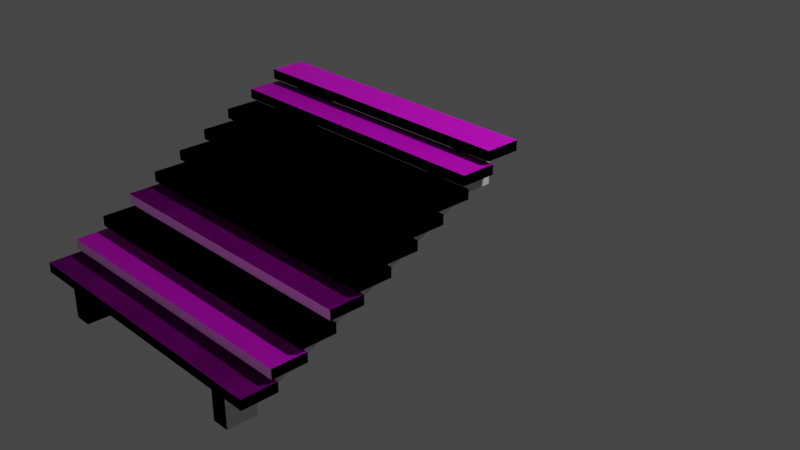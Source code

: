 # Source: treppe.blend  (saved by Blender 3.6.13; exported with 4.5.12 LTS)
import bpy
from mathutils import Matrix  # noqa: F401  (used for matrix-valued properties, if any)

bpy.ops.wm.read_factory_settings(use_empty=True)
scene = bpy.context.scene
scene.name = 'Scene'

# ---- collections
col_collection = bpy.data.collections.new('Collection'); scene.collection.children.link(col_collection)
col_collection_001 = bpy.data.collections.new('Collection.001'); scene.collection.children.link(col_collection_001)

# ---- materials (node trees are filled in below, after node groups)
mat_material_001 = bpy.data.materials.new('Material.001')
mat_material_001.use_transparent_shadow = False
mat_material = bpy.data.materials.new('Material')
mat_material.alpha_threshold = 0.0
mat_material.use_transparent_shadow = False
mat_material.roughness = 0.5
mat_material.line_color = (0.0, 0.0, 0.0, 1.0)

# ---- material node trees
mat_material_001.use_nodes = True; mat_material_001.node_tree.nodes.clear()
_N = mat_material_001.node_tree.nodes; _L = mat_material_001.node_tree.links
n0 = _N.new('ShaderNodeBsdfPrincipled'); n0.name = 'Principled BSDF'; n0.location = (10, 300)
n0.distribution = 'GGX'
n0.subsurface_method = 'RANDOM_WALK_SKIN'
n0.inputs[3].default_value = 1.45
n0.inputs[27].default_value = (0.0, 0.0, 0.0, 1.0)
n0.inputs[28].default_value = 1.0
n1 = _N.new('ShaderNodeOutputMaterial'); n1.name = 'Material-Ausgabe'; n1.location = (300, 300)
n2 = _N.new('ShaderNodeTexImage'); n2.name = 'Bildtexturen'; n2.location = (-280, 280)
_L.new(n0.outputs[0], n1.inputs[0])
_L.new(n2.outputs[0], n0.inputs[0])
n1.is_active_output = True
mat_material.use_nodes = True; mat_material.node_tree.nodes.clear()
_N = mat_material.node_tree.nodes; _L = mat_material.node_tree.links
n0 = _N.new('ShaderNodeOutputMaterial'); n0.name = 'Material Output'; n0.location = (300, 300)
n1 = _N.new('ShaderNodeBsdfPrincipled'); n1.name = 'Principled BSDF'; n1.location = (10, 300)
n1.distribution = 'GGX'
n1.subsurface_method = 'RANDOM_WALK_SKIN'
n1.inputs[3].default_value = 1.45
n1.inputs[27].default_value = (0.0, 0.0, 0.0, 1.0)
n1.inputs[28].default_value = 1.0
_L.new(n1.outputs[0], n0.inputs[0])
n0.is_active_output = True

# ---- world
world_world = bpy.data.worlds.new('World'); scene.world = world_world
world_world.use_nodes = True; world_world.node_tree.nodes.clear()
_N = world_world.node_tree.nodes; _L = world_world.node_tree.links
n0 = _N.new('ShaderNodeOutputWorld'); n0.name = 'World Output'; n0.location = (300, 300)
n1 = _N.new('ShaderNodeBackground'); n1.name = 'Background'; n1.location = (10, 300)
n1.inputs[0].default_value = (0.05088, 0.05088, 0.05088, 1.0)
_L.new(n1.outputs[0], n0.inputs[0])
n0.is_active_output = True
world_world.color = (0.05088, 0.05088, 0.05088)
world_world.use_sun_shadow = False
world_world.sun_shadow_jitter_overblur = 0.0

# ---- cameras
cam_camera = bpy.data.cameras.new('Camera')
cam_camera.clip_end = 100.0
cam_camera.ortho_scale = 7.314

# ---- lights
light_light = bpy.data.lights.new('Light', 'POINT')
light_light.transmission_factor = 0.0
light_light.energy = 1000.0
light_light.shadow_soft_size = 0.1
light_light.shadow_maximum_resolution = 0.006
light_light.use_absolute_resolution = True

# ---- meshes
me_w_rfel_008 = bpy.data.meshes.new('Würfel.008')
me_w_rfel_008.from_pydata([(-0.09, 0.0, -0.14), (-0.09, 0.0, 0.0), (0.09, 0.0, -0.14), (0.09, 0.0, 0.0), (-0.09, -0.3, -0.14), (-0.09, -0.3, 0.0), (0.09, -0.3, -0.14), (0.09, -0.3, 0.0), (0.09, 0.0, -0.42), (-0.09, 0.0, -0.42), (0.09, -0.3, -0.42), (-0.09, -0.3, -0.42), (0.09, -0.6, -0.14), (-0.09, -0.6, -0.14), (0.09, -0.6, -0.28), (-0.09, -0.6, -0.28), (0.09, -0.6, -0.56), (-0.09, -0.6, -0.56), (0.09, -0.9, -0.28), (-0.09, -0.9, -0.28), (0.09, -0.9, -0.42), (-0.09, -0.9, -0.42), (0.09, -0.9, -0.7), (-0.09, -0.9, -0.7), (0.09, -1.2, -0.42), (-0.09, -1.2, -0.42), (0.09, -1.2, -0.56), (-0.09, -1.2, -0.56), (0.09, -1.2, -0.84), (-0.09, -1.2, -0.84), (0.09, -1.5, -0.56), (-0.09, -1.5, -0.56), (0.09, -1.5, -0.7), (-0.09, -1.5, -0.7), (0.09, -1.5, -0.98), (-0.09, -1.5, -0.98), (0.09, -1.8, -0.7), (-0.09, -1.8, -0.7), (0.09, -1.8, -0.84), (-0.09, -1.8, -0.84), (0.09, -1.8, -1.12), (-0.09, -1.8, -1.12), (0.09, -2.1, -0.84), (-0.09, -2.1, -0.84), (0.09, -2.1, -0.98), (-0.09, -2.1, -0.98), (0.09, -2.1, -1.26), (-0.09, -2.1, -1.26), (0.09, -2.4, -0.98), (-0.09, -2.4, -0.98), (0.09, -2.4, -1.12), (-0.09, -2.4, -1.12), (0.09, -2.4, -1.4), (-0.09, -2.4, -1.4), (0.09, -2.7, -1.12), (-0.09, -2.7, -1.12), (0.09, -2.7, -1.26), (-0.09, -2.7, -1.26), (0.09, -2.7, -1.54), (-0.09, -2.7, -1.54), (0.09, -3.0, -1.26), (-0.09, -3.0, -1.26), (0.09, -3.0, -1.4), (-0.09, -3.0, -1.4), (0.09, -3.0, -1.54), (-0.09, -3.0, -1.54), (0.09, -2.7, -1.64), (-0.09, -2.7, -1.64), (0.09, -3.0, -1.64), (-0.09, -3.0, -1.64)], [], [(4, 5, 1, 0), (0, 1, 3, 2), (3, 1, 5, 7), (2, 6, 10, 8), (2, 3, 7, 6), (4, 0, 9, 11), (4, 11, 15, 13), (0, 2, 8, 9), (12, 13, 15, 14), (16, 14, 18, 20), (6, 4, 13, 12), (10, 6, 12, 14), (11, 10, 16, 17), (10, 14, 16), (15, 11, 17), (18, 19, 21, 20), (16, 20, 22), (14, 15, 19, 18), (15, 17, 21, 19), (17, 16, 22, 23), (21, 23, 27, 25), (21, 17, 23), (24, 25, 27, 26), (20, 21, 25, 24), (22, 20, 24, 26), (22, 26, 28), (23, 22, 28, 29), (33, 29, 35), (27, 23, 29), (30, 31, 33, 32), (27, 29, 33, 31), (26, 27, 31, 30), (28, 26, 30, 32), (29, 28, 34, 35), (33, 35, 39, 37), (28, 32, 34), (36, 37, 39, 38), (34, 32, 36, 38), (32, 33, 37, 36), (35, 34, 40, 41), (34, 38, 40), (39, 35, 41), (42, 43, 45, 44), (38, 39, 43, 42), (39, 41, 45, 43), (40, 38, 42, 44), (41, 40, 46, 47), (40, 44, 46), (45, 41, 47), (45, 47, 51, 49), (48, 49, 51, 50), (52, 50, 54, 56), (46, 44, 48, 50), (44, 45, 49, 48), (47, 46, 52, 53), (46, 50, 52), (51, 47, 53), (54, 55, 57, 56), (50, 51, 55, 54), (51, 53, 57, 55), (53, 52, 58, 59), (52, 56, 58), (57, 59, 63, 61), (57, 53, 59), (60, 61, 63, 62), (58, 62, 64), (58, 56, 60, 62), (56, 57, 61, 60), (59, 58, 66, 67), (63, 59, 65), (62, 63, 65, 64), (67, 66, 68, 69), (58, 64, 68, 66), (64, 65, 69, 68), (65, 59, 67, 69), (9, 8, 10, 11)])
_uv = me_w_rfel_008.uv_layers.new(name='UV-Map')
_uv.uv.foreach_set('vector', [0.04068, 0.8496, 0.02023, 0.8593, 0.04097, 0.9031, 0.06142, 0.8934, 0.02147, 0.7038, 0.02147, 0.7505, 0.08147, 0.7505, 0.08147, 0.7038, 0.08147, 1.002, 0.02147, 1.002, 0.02147, 0.9025, 0.08147, 0.9025, 0.05819, 0.9085, 0.03461, 0.858, 0.08174, 0.836, 0.1053, 0.8865, 0.05819, 0.9085, 0.03463, 0.9195, 0.01105, 0.869, 0.03461, 0.858, 0.04068, 0.8496, 0.06142, 0.8934, 0.1023, 0.8741, 0.08158, 0.8303, 0.04068, 0.8496, 0.08158, 0.8303, 0.04039, 0.7961, 0.01994, 0.8058, 0.02147, 0.7038, 0.08147, 0.7038, 0.08147, 0.6105, 0.02147, 0.6105, 0.08147, 0.7038, 0.02147, 0.7038, 0.02147, 0.6572, 0.08147, 0.6572, 0.08172, 0.7745, 0.03459, 0.7965, 0.01101, 0.746, 0.03457, 0.735, 0.08147, 0.9025, 0.02147, 0.9025, 0.02147, 0.8025, 0.08147, 0.8025, 0.08174, 0.836, 0.03461, 0.858, 0.01103, 0.8075, 0.03459, 0.7965, 0.02147, 0.9025, 0.08147, 0.9025, 0.08147, 0.8025, 0.02147, 0.8025, 0.08174, 0.836, 0.03459, 0.7965, 0.08172, 0.7745, 0.04039, 0.7961, 0.08158, 0.8303, 0.0813, 0.7768, 0.08147, 0.6572, 0.02147, 0.6572, 0.02147, 0.6105, 0.08147, 0.6105, 0.08172, 0.7745, 0.03457, 0.735, 0.0817, 0.713, 0.08147, 0.8025, 0.02147, 0.8025, 0.02147, 0.7025, 0.08147, 0.7025, 0.04039, 0.7961, 0.0813, 0.7768, 0.04011, 0.7426, 0.01966, 0.7523, 0.02147, 0.8025, 0.08147, 0.8025, 0.08147, 0.7025, 0.02147, 0.7025, 0.04011, 0.7426, 0.08101, 0.7233, 0.03982, 0.6891, 0.01937, 0.6988, 0.04011, 0.7426, 0.0813, 0.7768, 0.08101, 0.7233, 0.08147, 0.6105, 0.02147, 0.6105, 0.02147, 0.5638, 0.08147, 0.5638, 0.08147, 0.7025, 0.02147, 0.7025, 0.02147, 0.6025, 0.08147, 0.6025, 0.0817, 0.713, 0.03457, 0.735, 0.01099, 0.6845, 0.03456, 0.6735, 0.0817, 0.713, 0.03456, 0.6735, 0.08168, 0.6515, 0.02147, 0.7025, 0.08147, 0.7025, 0.08147, 0.6025, 0.02147, 0.6025, 0.03953, 0.6356, 0.08072, 0.6697, 0.08044, 0.6162, 0.03982, 0.6891, 0.08101, 0.7233, 0.08072, 0.6697, 0.08147, 0.5638, 0.02147, 0.5638, 0.02147, 0.5172, 0.08147, 0.5172, 0.03982, 0.6891, 0.08072, 0.6697, 0.03953, 0.6356, 0.01908, 0.6453, 0.08147, 0.6025, 0.02147, 0.6025, 0.02147, 0.5025, 0.08147, 0.5025, 0.08168, 0.6515, 0.03456, 0.6735, 0.01097, 0.623, 0.03454, 0.612, 0.02147, 0.6025, 0.08147, 0.6025, 0.08147, 0.5025, 0.02147, 0.5025, 0.03953, 0.6356, 0.08044, 0.6162, 0.03925, 0.5821, 0.01879, 0.5918, 0.08168, 0.6515, 0.03454, 0.612, 0.08166, 0.59, 0.08147, 0.5172, 0.02147, 0.5172, 0.02147, 0.4705, 0.08147, 0.4705, 0.08166, 0.59, 0.03454, 0.612, 0.01095, 0.5615, 0.03452, 0.5505, 0.08147, 0.5025, 0.02147, 0.5025, 0.02147, 0.4025, 0.08147, 0.4025, 0.02147, 0.5025, 0.08147, 0.5025, 0.08147, 0.4025, 0.02147, 0.4025, 0.08166, 0.59, 0.03452, 0.5505, 0.08164, 0.5285, 0.03925, 0.5821, 0.08044, 0.6162, 0.08015, 0.5627, 0.08147, 0.4705, 0.02147, 0.4705, 0.02147, 0.4238, 0.08147, 0.4238, 0.08147, 0.4025, 0.02147, 0.4025, 0.02147, 0.3025, 0.08147, 0.3025, 0.03925, 0.5821, 0.08015, 0.5627, 0.03896, 0.5286, 0.01851, 0.5383, 0.08164, 0.5285, 0.03452, 0.5505, 0.01094, 0.5, 0.0345, 0.489, 0.02147, 0.4025, 0.08147, 0.4025, 0.08147, 0.3025, 0.02147, 0.3025, 0.08164, 0.5285, 0.0345, 0.489, 0.08162, 0.467, 0.03896, 0.5286, 0.08015, 0.5627, 0.07986, 0.5092, 0.03896, 0.5286, 0.07986, 0.5092, 0.03867, 0.4751, 0.01822, 0.4848, 0.08147, 0.4238, 0.02147, 0.4238, 0.02147, 0.3772, 0.08147, 0.3772, 0.0816, 0.4055, 0.03448, 0.4275, 0.0109, 0.3771, 0.03446, 0.3661, 0.08162, 0.467, 0.0345, 0.489, 0.01092, 0.4386, 0.03448, 0.4275, 0.08147, 0.3025, 0.02147, 0.3025, 0.02147, 0.2025, 0.08147, 0.2025, 0.02147, 0.3025, 0.08147, 0.3025, 0.08147, 0.2025, 0.02147, 0.2025, 0.08162, 0.467, 0.03448, 0.4275, 0.0816, 0.4055, 0.03867, 0.4751, 0.07986, 0.5092, 0.07957, 0.4557, 0.08147, 0.3772, 0.02147, 0.3772, 0.02147, 0.3305, 0.08147, 0.3305, 0.08147, 0.2025, 0.02147, 0.2025, 0.02147, 0.1025, 0.08147, 0.1025, 0.03867, 0.4751, 0.07957, 0.4557, 0.03838, 0.4216, 0.01793, 0.4313, 0.02147, 0.2025, 0.08147, 0.2025, 0.08147, 0.1025, 0.02147, 0.1025, 0.0816, 0.4055, 0.03446, 0.3661, 0.08158, 0.344, 0.03838, 0.4216, 0.07929, 0.4022, 0.0381, 0.3681, 0.01765, 0.3778, 0.03838, 0.4216, 0.07957, 0.4557, 0.07929, 0.4022, 0.08147, 0.3305, 0.02147, 0.3305, 0.02147, 0.2838, 0.08147, 0.2838, 0.08158, 0.344, 0.03444, 0.3046, 0.058, 0.2936, 0.08158, 0.344, 0.03446, 0.3661, 0.01088, 0.3156, 0.03444, 0.3046, 0.08147, 0.1025, 0.02147, 0.1025, 0.02147, 0.002486, 0.08147, 0.002486, 0.02147, 0.2372, 0.08147, 0.2372, 0.08147, 0.2038, 0.02147, 0.2038, 0.0381, 0.3681, 0.07929, 0.4022, 0.05855, 0.3584, 0.08147, 0.2838, 0.02147, 0.2838, 0.02147, 0.2372, 0.08147, 0.2372, 0.02147, 0.1025, 0.08147, 0.1025, 0.08147, 0.002486, 0.02147, 0.002486, 0.08158, 0.344, 0.058, 0.2936, 0.07483, 0.2857, 0.09841, 0.3362, 0.08147, 0.2372, 0.02147, 0.2372, 0.02147, 0.2038, 0.08147, 0.2038, 0.05855, 0.3584, 0.07929, 0.4022, 0.0939, 0.3953, 0.07316, 0.3515, 0.02147, 1.002, 0.08147, 1.002, 0.08147, 0.9025, 0.02147, 0.9025])
me_w_rfel_008.materials.append(mat_material_001)
me_w_rfel_008.update()
me_w_rfel_013 = bpy.data.meshes.new('Würfel.013')
me_w_rfel_013.from_pydata([(-1.5, -0.36, 0.0), (-1.5, -0.36, 0.1), (-1.5, 0.0, 0.0), (-1.5, 0.0, 0.1), (1.5, -0.36, 0.0), (1.5, -0.36, 0.1), (1.5, 0.0, 0.0), (1.5, 0.0, 0.1)], [], [(0, 1, 3, 2), (2, 3, 7, 6), (6, 7, 5, 4), (4, 5, 1, 0), (2, 6, 4, 0), (7, 3, 1, 5)])
_uv = me_w_rfel_013.uv_layers.new(name='UV-Map')
_uv.uv.foreach_set('vector', [0.9634, 0.2528, 0.9783, 0.2529, 0.9785, 0.1991, 0.9635, 0.1991, 0.963, 0.4499, 0.9779, 0.45, 0.9789, 0.002044, 0.964, 0.002009, 0.9635, 0.1991, 0.9785, 0.1991, 0.9783, 0.2529, 0.9634, 0.2528, 0.964, 0.002009, 0.9789, 0.002044, 0.9779, 0.45, 0.963, 0.4499, 0.9973, 0.45, 0.9983, 0.00209, 0.9446, 0.001964, 0.9435, 0.4499, 0.9983, 0.00209, 0.9973, 0.45, 0.9435, 0.4499, 0.9446, 0.001964])
me_w_rfel_013.materials.append(mat_material_001)
me_w_rfel_013.update()
me_w_rfel_017 = bpy.data.meshes.new('Würfel.017')
me_w_rfel_017.from_pydata([(-1.5, -0.36, 1.2), (-1.5, -0.36, 1.3), (-1.5, 0.0, 1.2), (-1.5, 0.0, 1.3), (1.5, -0.36, 1.2), (1.5, -0.36, 1.3), (1.5, 0.0, 1.2), (1.5, 0.0, 1.3), (-1.5, -0.66, 1.06), (-1.5, -0.66, 1.16), (-1.5, -0.3, 1.06), (-1.5, -0.3, 1.16), (1.5, -0.66, 1.06), (1.5, -0.66, 1.16), (1.5, -0.3, 1.06), (1.5, -0.3, 1.16), (-1.5, -0.96, 0.92), (-1.5, -0.96, 1.02), (-1.5, -0.6, 0.92), (-1.5, -0.6, 1.02), (1.5, -0.96, 0.92), (1.5, -0.96, 1.02), (1.5, -0.6, 0.92), (1.5, -0.6, 1.02), (-1.5, -1.26, 0.78), (-1.5, -1.26, 0.88), (-1.5, -0.9, 0.78), (-1.5, -0.9, 0.88), (1.5, -1.26, 0.78), (1.5, -1.26, 0.88), (1.5, -0.9, 0.78), (1.5, -0.9, 0.88), (-1.5, -1.56, 0.64), (-1.5, -1.56, 0.74), (-1.5, -1.2, 0.64), (-1.5, -1.2, 0.74), (1.5, -1.56, 0.64), (1.5, -1.56, 0.74), (1.5, -1.2, 0.64), (1.5, -1.2, 0.74), (-1.5, -1.86, 0.5), (-1.5, -1.86, 0.6), (-1.5, -1.5, 0.5), (-1.5, -1.5, 0.6), (1.5, -1.86, 0.5), (1.5, -1.86, 0.6), (1.5, -1.5, 0.5), (1.5, -1.5, 0.6), (-1.5, -2.16, 0.36), (-1.5, -2.16, 0.46), (-1.5, -1.8, 0.36), (-1.5, -1.8, 0.46), (1.5, -2.16, 0.36), (1.5, -2.16, 0.46), (1.5, -1.8, 0.36), (1.5, -1.8, 0.46), (-1.5, -2.46, 0.22), (-1.5, -2.46, 0.32), (-1.5, -2.1, 0.22), (-1.5, -2.1, 0.32), (1.5, -2.46, 0.22), (1.5, -2.46, 0.32), (1.5, -2.1, 0.22), (1.5, -2.1, 0.32), (-1.5, -2.76, 0.08), (-1.5, -2.76, 0.18), (-1.5, -2.4, 0.08), (-1.5, -2.4, 0.18), (1.5, -2.76, 0.08), (1.5, -2.76, 0.18), (1.5, -2.4, 0.08), (1.5, -2.4, 0.18), (-1.5, -3.06, -0.06), (-1.5, -3.06, 0.04), (-1.5, -2.7, -0.06), (-1.5, -2.7, 0.04), (1.5, -3.06, -0.06), (1.5, -3.06, 0.04), (1.5, -2.7, -0.06), (1.5, -2.7, 0.04), (-1.19, 0.0, 1.06), (-1.19, 0.0, 1.2), (-1.01, 0.0, 1.06), (-1.01, 0.0, 1.2), (-1.19, -0.3, 1.06), (-1.19, -0.3, 1.2), (-1.01, -0.3, 1.06), (-1.01, -0.3, 1.2), (-1.01, 0.0, 0.78), (-1.19, 0.0, 0.78), (-1.01, -0.3, 0.78), (-1.19, -0.3, 0.78), (-1.01, -0.6, 1.06), (-1.19, -0.6, 1.06), (-1.01, -0.6, 0.92), (-1.19, -0.6, 0.92), (-1.01, -0.6, 0.64), (-1.19, -0.6, 0.64), (-1.01, -0.9, 0.92), (-1.19, -0.9, 0.92), (-1.01, -0.9, 0.78), (-1.19, -0.9, 0.78), (-1.01, -0.9, 0.5), (-1.19, -0.9, 0.5), (-1.01, -1.2, 0.78), (-1.19, -1.2, 0.78), (-1.01, -1.2, 0.64), (-1.19, -1.2, 0.64), (-1.01, -1.2, 0.36), (-1.19, -1.2, 0.36), (-1.01, -1.5, 0.64), (-1.19, -1.5, 0.64), (-1.01, -1.5, 0.5), (-1.19, -1.5, 0.5), (-1.01, -1.5, 0.22), (-1.19, -1.5, 0.22), (-1.01, -1.8, 0.5), (-1.19, -1.8, 0.5), (-1.01, -1.8, 0.36), (-1.19, -1.8, 0.36), (-1.01, -1.8, 0.08), (-1.19, -1.8, 0.08), (-1.01, -2.1, 0.36), (-1.19, -2.1, 0.36), (-1.01, -2.1, 0.22), (-1.19, -2.1, 0.22), (-1.01, -2.1, -0.06), (-1.19, -2.1, -0.06), (-1.01, -2.4, 0.22), (-1.19, -2.4, 0.22), (-1.01, -2.4, 0.08), (-1.19, -2.4, 0.08), (-1.01, -2.4, -0.2), (-1.19, -2.4, -0.2), (-1.01, -2.7, 0.08), (-1.19, -2.7, 0.08), (-1.01, -2.7, -0.06), (-1.19, -2.7, -0.06), (-1.01, -2.7, -0.34), (-1.19, -2.7, -0.34), (-1.01, -3.0, -0.06), (-1.19, -3.0, -0.06), (-1.01, -3.0, -0.2), (-1.19, -3.0, -0.2), (-1.01, -3.0, -0.34), (-1.19, -3.0, -0.34), (-1.01, -2.7, -0.44), (-1.19, -2.7, -0.44), (-1.01, -3.0, -0.44), (-1.19, -3.0, -0.44), (1.01, 0.0, 1.06), (1.01, 0.0, 1.2), (1.19, 0.0, 1.06), (1.19, 0.0, 1.2), (1.01, -0.3, 1.06), (1.01, -0.3, 1.2), (1.19, -0.3, 1.06), (1.19, -0.3, 1.2), (1.19, 0.0, 0.78), (1.01, 0.0, 0.78), (1.19, -0.3, 0.78), (1.01, -0.3, 0.78), (1.19, -0.6, 1.06), (1.01, -0.6, 1.06), (1.19, -0.6, 0.92), (1.01, -0.6, 0.92), (1.19, -0.6, 0.64), (1.01, -0.6, 0.64), (1.19, -0.9, 0.92), (1.01, -0.9, 0.92), (1.19, -0.9, 0.78), (1.01, -0.9, 0.78), (1.19, -0.9, 0.5), (1.01, -0.9, 0.5), (1.19, -1.2, 0.78), (1.01, -1.2, 0.78), (1.19, -1.2, 0.64), (1.01, -1.2, 0.64), (1.19, -1.2, 0.36), (1.01, -1.2, 0.36), (1.19, -1.5, 0.64), (1.01, -1.5, 0.64), (1.19, -1.5, 0.5), (1.01, -1.5, 0.5), (1.19, -1.5, 0.22), (1.01, -1.5, 0.22), (1.19, -1.8, 0.5), (1.01, -1.8, 0.5), (1.19, -1.8, 0.36), (1.01, -1.8, 0.36), (1.19, -1.8, 0.08), (1.01, -1.8, 0.08), (1.19, -2.1, 0.36), (1.01, -2.1, 0.36), (1.19, -2.1, 0.22), (1.01, -2.1, 0.22), (1.19, -2.1, -0.06), (1.01, -2.1, -0.06), (1.19, -2.4, 0.22), (1.01, -2.4, 0.22), (1.19, -2.4, 0.08), (1.01, -2.4, 0.08), (1.19, -2.4, -0.2), (1.01, -2.4, -0.2), (1.19, -2.7, 0.08), (1.01, -2.7, 0.08), (1.19, -2.7, -0.06), (1.01, -2.7, -0.06), (1.19, -2.7, -0.34), (1.01, -2.7, -0.34), (1.19, -3.0, -0.06), (1.01, -3.0, -0.06), (1.19, -3.0, -0.2), (1.01, -3.0, -0.2), (1.19, -3.0, -0.34), (1.01, -3.0, -0.34), (1.19, -2.7, -0.44), (1.01, -2.7, -0.44), (1.19, -3.0, -0.44), (1.01, -3.0, -0.44)], [], [(0, 1, 3, 2), (2, 3, 7, 6), (6, 7, 5, 4), (4, 5, 1, 0), (2, 6, 4, 0), (7, 3, 1, 5), (8, 9, 11, 10), (10, 11, 15, 14), (14, 15, 13, 12), (12, 13, 9, 8), (10, 14, 12, 8), (15, 11, 9, 13), (16, 17, 19, 18), (18, 19, 23, 22), (22, 23, 21, 20), (20, 21, 17, 16), (18, 22, 20, 16), (23, 19, 17, 21), (24, 25, 27, 26), (26, 27, 31, 30), (30, 31, 29, 28), (28, 29, 25, 24), (26, 30, 28, 24), (31, 27, 25, 29), (32, 33, 35, 34), (34, 35, 39, 38), (38, 39, 37, 36), (36, 37, 33, 32), (34, 38, 36, 32), (39, 35, 33, 37), (40, 41, 43, 42), (42, 43, 47, 46), (46, 47, 45, 44), (44, 45, 41, 40), (42, 46, 44, 40), (47, 43, 41, 45), (48, 49, 51, 50), (50, 51, 55, 54), (54, 55, 53, 52), (52, 53, 49, 48), (50, 54, 52, 48), (55, 51, 49, 53), (56, 57, 59, 58), (58, 59, 63, 62), (62, 63, 61, 60), (60, 61, 57, 56), (58, 62, 60, 56), (63, 59, 57, 61), (64, 65, 67, 66), (66, 67, 71, 70), (70, 71, 69, 68), (68, 69, 65, 64), (66, 70, 68, 64), (71, 67, 65, 69), (72, 73, 75, 74), (74, 75, 79, 78), (78, 79, 77, 76), (76, 77, 73, 72), (74, 78, 76, 72), (79, 75, 73, 77), (84, 85, 81, 80), (80, 81, 83, 82), (83, 81, 85, 87), (82, 86, 90, 88), (82, 83, 87, 86), (84, 80, 89, 91), (84, 91, 95, 93), (80, 82, 88, 89), (92, 93, 95, 94), (96, 94, 98, 100), (86, 84, 93, 92), (90, 86, 92, 94), (91, 90, 96, 97), (90, 94, 96), (95, 91, 97), (98, 99, 101, 100), (96, 100, 102), (94, 95, 99, 98), (95, 97, 101, 99), (97, 96, 102, 103), (101, 103, 107, 105), (101, 97, 103), (104, 105, 107, 106), (100, 101, 105, 104), (102, 100, 104, 106), (102, 106, 108), (103, 102, 108, 109), (113, 109, 115), (107, 103, 109), (110, 111, 113, 112), (107, 109, 113, 111), (106, 107, 111, 110), (108, 106, 110, 112), (109, 108, 114, 115), (113, 115, 119, 117), (108, 112, 114), (116, 117, 119, 118), (114, 112, 116, 118), (112, 113, 117, 116), (115, 114, 120, 121), (114, 118, 120), (119, 115, 121), (122, 123, 125, 124), (118, 119, 123, 122), (119, 121, 125, 123), (120, 118, 122, 124), (121, 120, 126, 127), (120, 124, 126), (125, 121, 127), (125, 127, 131, 129), (128, 129, 131, 130), (132, 130, 134, 136), (126, 124, 128, 130), (124, 125, 129, 128), (127, 126, 132, 133), (126, 130, 132), (131, 127, 133), (134, 135, 137, 136), (130, 131, 135, 134), (131, 133, 137, 135), (133, 132, 138, 139), (132, 136, 138), (137, 139, 143, 141), (137, 133, 139), (140, 141, 143, 142), (138, 142, 144), (138, 136, 140, 142), (136, 137, 141, 140), (139, 138, 146, 147), (143, 139, 145), (142, 143, 145, 144), (147, 146, 148, 149), (138, 144, 148, 146), (144, 145, 149, 148), (145, 139, 147, 149), (89, 88, 90, 91), (154, 155, 151, 150), (150, 151, 153, 152), (153, 151, 155, 157), (152, 156, 160, 158), (152, 153, 157, 156), (154, 150, 159, 161), (154, 161, 165, 163), (150, 152, 158, 159), (162, 163, 165, 164), (166, 164, 168, 170), (156, 154, 163, 162), (160, 156, 162, 164), (161, 160, 166, 167), (160, 164, 166), (165, 161, 167), (168, 169, 171, 170), (166, 170, 172), (164, 165, 169, 168), (165, 167, 171, 169), (167, 166, 172, 173), (171, 173, 177, 175), (171, 167, 173), (174, 175, 177, 176), (170, 171, 175, 174), (172, 170, 174, 176), (172, 176, 178), (173, 172, 178, 179), (183, 179, 185), (177, 173, 179), (180, 181, 183, 182), (177, 179, 183, 181), (176, 177, 181, 180), (178, 176, 180, 182), (179, 178, 184, 185), (183, 185, 189, 187), (178, 182, 184), (186, 187, 189, 188), (184, 182, 186, 188), (182, 183, 187, 186), (185, 184, 190, 191), (184, 188, 190), (189, 185, 191), (192, 193, 195, 194), (188, 189, 193, 192), (189, 191, 195, 193), (190, 188, 192, 194), (191, 190, 196, 197), (190, 194, 196), (195, 191, 197), (195, 197, 201, 199), (198, 199, 201, 200), (202, 200, 204, 206), (196, 194, 198, 200), (194, 195, 199, 198), (197, 196, 202, 203), (196, 200, 202), (201, 197, 203), (204, 205, 207, 206), (200, 201, 205, 204), (201, 203, 207, 205), (203, 202, 208, 209), (202, 206, 208), (207, 209, 213, 211), (207, 203, 209), (210, 211, 213, 212), (208, 212, 214), (208, 206, 210, 212), (206, 207, 211, 210), (209, 208, 216, 217), (213, 209, 215), (212, 213, 215, 214), (217, 216, 218, 219), (208, 214, 218, 216), (214, 215, 219, 218), (215, 209, 217, 219), (159, 158, 160, 161)])
_uv = me_w_rfel_017.uv_layers.new(name='UV-Map')
_uv.uv.foreach_set('vector', [0.9634, 0.2528, 0.9783, 0.2529, 0.9785, 0.1991, 0.9635, 0.1991, 0.963, 0.4499, 0.9779, 0.45, 0.9789, 0.002044, 0.964, 0.002009, 0.9635, 0.1991, 0.9785, 0.1991, 0.9783, 0.2529, 0.9634, 0.2528, 0.964, 0.002009, 0.9789, 0.002044, 0.9779, 0.45, 0.963, 0.4499, 0.9973, 0.45, 0.9983, 0.00209, 0.9446, 0.001964, 0.9435, 0.4499, 0.9983, 0.00209, 0.9973, 0.45, 0.9435, 0.4499, 0.9446, 0.001964, 0.9634, 0.2528, 0.9783, 0.2529, 0.9785, 0.1991, 0.9635, 0.1991, 0.963, 0.4499, 0.9779, 0.45, 0.9789, 0.002044, 0.964, 0.002009, 0.9635, 0.1991, 0.9785, 0.1991, 0.9783, 0.2529, 0.9634, 0.2528, 0.964, 0.002009, 0.9789, 0.002044, 0.9779, 0.45, 0.963, 0.4499, 0.9973, 0.45, 0.9983, 0.00209, 0.9446, 0.001964, 0.9435, 0.4499, 0.9983, 0.00209, 0.9973, 0.45, 0.9435, 0.4499, 0.9446, 0.001964, 0.9634, 0.2528, 0.9783, 0.2529, 0.9785, 0.1991, 0.9635, 0.1991, 0.963, 0.4499, 0.9779, 0.45, 0.9789, 0.002044, 0.964, 0.002009, 0.9635, 0.1991, 0.9785, 0.1991, 0.9783, 0.2529, 0.9634, 0.2528, 0.964, 0.002009, 0.9789, 0.002044, 0.9779, 0.45, 0.963, 0.4499, 0.9973, 0.45, 0.9983, 0.00209, 0.9446, 0.001964, 0.9435, 0.4499, 0.9983, 0.00209, 0.9973, 0.45, 0.9435, 0.4499, 0.9446, 0.001964, 0.9634, 0.2528, 0.9783, 0.2529, 0.9785, 0.1991, 0.9635, 0.1991, 0.963, 0.4499, 0.9779, 0.45, 0.9789, 0.002044, 0.964, 0.002009, 0.9635, 0.1991, 0.9785, 0.1991, 0.9783, 0.2529, 0.9634, 0.2528, 0.964, 0.002009, 0.9789, 0.002044, 0.9779, 0.45, 0.963, 0.4499, 0.9973, 0.45, 0.9983, 0.00209, 0.9446, 0.001964, 0.9435, 0.4499, 0.9983, 0.00209, 0.9973, 0.45, 0.9435, 0.4499, 0.9446, 0.001964, 0.9634, 0.2528, 0.9783, 0.2529, 0.9785, 0.1991, 0.9635, 0.1991, 0.963, 0.4499, 0.9779, 0.45, 0.9789, 0.002044, 0.964, 0.002009, 0.9635, 0.1991, 0.9785, 0.1991, 0.9783, 0.2529, 0.9634, 0.2528, 0.964, 0.002009, 0.9789, 0.002044, 0.9779, 0.45, 0.963, 0.4499, 0.9973, 0.45, 0.9983, 0.00209, 0.9446, 0.001964, 0.9435, 0.4499, 0.9983, 0.00209, 0.9973, 0.45, 0.9435, 0.4499, 0.9446, 0.001964, 0.9634, 0.2528, 0.9783, 0.2529, 0.9785, 0.1991, 0.9635, 0.1991, 0.963, 0.4499, 0.9779, 0.45, 0.9789, 0.002044, 0.964, 0.002009, 0.9635, 0.1991, 0.9785, 0.1991, 0.9783, 0.2529, 0.9634, 0.2528, 0.964, 0.002009, 0.9789, 0.002044, 0.9779, 0.45, 0.963, 0.4499, 0.9973, 0.45, 0.9983, 0.00209, 0.9446, 0.001964, 0.9435, 0.4499, 0.9983, 0.00209, 0.9973, 0.45, 0.9435, 0.4499, 0.9446, 0.001964, 0.9634, 0.2528, 0.9783, 0.2529, 0.9785, 0.1991, 0.9635, 0.1991, 0.963, 0.4499, 0.9779, 0.45, 0.9789, 0.002044, 0.964, 0.002009, 0.9635, 0.1991, 0.9785, 0.1991, 0.9783, 0.2529, 0.9634, 0.2528, 0.964, 0.002009, 0.9789, 0.002044, 0.9779, 0.45, 0.963, 0.4499, 0.9973, 0.45, 0.9983, 0.00209, 0.9446, 0.001964, 0.9435, 0.4499, 0.9983, 0.00209, 0.9973, 0.45, 0.9435, 0.4499, 0.9446, 0.001964, 0.9634, 0.2528, 0.9783, 0.2529, 0.9785, 0.1991, 0.9635, 0.1991, 0.963, 0.4499, 0.9779, 0.45, 0.9789, 0.002044, 0.964, 0.002009, 0.9635, 0.1991, 0.9785, 0.1991, 0.9783, 0.2529, 0.9634, 0.2528, 0.964, 0.002009, 0.9789, 0.002044, 0.9779, 0.45, 0.963, 0.4499, 0.9973, 0.45, 0.9983, 0.00209, 0.9446, 0.001964, 0.9435, 0.4499, 0.9983, 0.00209, 0.9973, 0.45, 0.9435, 0.4499, 0.9446, 0.001964, 0.9634, 0.2528, 0.9783, 0.2529, 0.9785, 0.1991, 0.9635, 0.1991, 0.963, 0.4499, 0.9779, 0.45, 0.9789, 0.002044, 0.964, 0.002009, 0.9635, 0.1991, 0.9785, 0.1991, 0.9783, 0.2529, 0.9634, 0.2528, 0.964, 0.002009, 0.9789, 0.002044, 0.9779, 0.45, 0.963, 0.4499, 0.9973, 0.45, 0.9983, 0.00209, 0.9446, 0.001964, 0.9435, 0.4499, 0.9983, 0.00209, 0.9973, 0.45, 0.9435, 0.4499, 0.9446, 0.001964, 0.9634, 0.2528, 0.9783, 0.2529, 0.9785, 0.1991, 0.9635, 0.1991, 0.963, 0.4499, 0.9779, 0.45, 0.9789, 0.002044, 0.964, 0.002009, 0.9635, 0.1991, 0.9785, 0.1991, 0.9783, 0.2529, 0.9634, 0.2528, 0.964, 0.002009, 0.9789, 0.002044, 0.9779, 0.45, 0.963, 0.4499, 0.9973, 0.45, 0.9983, 0.00209, 0.9446, 0.001964, 0.9435, 0.4499, 0.9983, 0.00209, 0.9973, 0.45, 0.9435, 0.4499, 0.9446, 0.001964, 0.04068, 0.8496, 0.02023, 0.8593, 0.04097, 0.9031, 0.06142, 0.8934, 0.02147, 0.7038, 0.02147, 0.7505, 0.08147, 0.7505, 0.08147, 0.7038, 0.08147, 1.002, 0.02147, 1.002, 0.02147, 0.9025, 0.08147, 0.9025, 0.05819, 0.9085, 0.03461, 0.858, 0.08174, 0.836, 0.1053, 0.8865, 0.05819, 0.9085, 0.03463, 0.9195, 0.01105, 0.869, 0.03461, 0.858, 0.04068, 0.8496, 0.06142, 0.8934, 0.1023, 0.8741, 0.08158, 0.8303, 0.04068, 0.8496, 0.08158, 0.8303, 0.04039, 0.7961, 0.01994, 0.8058, 0.02147, 0.7038, 0.08147, 0.7038, 0.08147, 0.6105, 0.02147, 0.6105, 0.08147, 0.7038, 0.02147, 0.7038, 0.02147, 0.6572, 0.08147, 0.6572, 0.08172, 0.7745, 0.03459, 0.7965, 0.01101, 0.746, 0.03457, 0.735, 0.08147, 0.9025, 0.02147, 0.9025, 0.02147, 0.8025, 0.08147, 0.8025, 0.08174, 0.836, 0.03461, 0.858, 0.01103, 0.8075, 0.03459, 0.7965, 0.02147, 0.9025, 0.08147, 0.9025, 0.08147, 0.8025, 0.02147, 0.8025, 0.08174, 0.836, 0.03459, 0.7965, 0.08172, 0.7745, 0.04039, 0.7961, 0.08158, 0.8303, 0.0813, 0.7768, 0.08147, 0.6572, 0.02147, 0.6572, 0.02147, 0.6105, 0.08147, 0.6105, 0.08172, 0.7745, 0.03457, 0.735, 0.0817, 0.713, 0.08147, 0.8025, 0.02147, 0.8025, 0.02147, 0.7025, 0.08147, 0.7025, 0.04039, 0.7961, 0.0813, 0.7768, 0.04011, 0.7426, 0.01966, 0.7523, 0.02147, 0.8025, 0.08147, 0.8025, 0.08147, 0.7025, 0.02147, 0.7025, 0.04011, 0.7426, 0.08101, 0.7233, 0.03982, 0.6891, 0.01937, 0.6988, 0.04011, 0.7426, 0.0813, 0.7768, 0.08101, 0.7233, 0.08147, 0.6105, 0.02147, 0.6105, 0.02147, 0.5638, 0.08147, 0.5638, 0.08147, 0.7025, 0.02147, 0.7025, 0.02147, 0.6025, 0.08147, 0.6025, 0.0817, 0.713, 0.03457, 0.735, 0.01099, 0.6845, 0.03456, 0.6735, 0.0817, 0.713, 0.03456, 0.6735, 0.08168, 0.6515, 0.02147, 0.7025, 0.08147, 0.7025, 0.08147, 0.6025, 0.02147, 0.6025, 0.03953, 0.6356, 0.08072, 0.6697, 0.08044, 0.6162, 0.03982, 0.6891, 0.08101, 0.7233, 0.08072, 0.6697, 0.08147, 0.5638, 0.02147, 0.5638, 0.02147, 0.5172, 0.08147, 0.5172, 0.03982, 0.6891, 0.08072, 0.6697, 0.03953, 0.6356, 0.01908, 0.6453, 0.08147, 0.6025, 0.02147, 0.6025, 0.02147, 0.5025, 0.08147, 0.5025, 0.08168, 0.6515, 0.03456, 0.6735, 0.01097, 0.623, 0.03454, 0.612, 0.02147, 0.6025, 0.08147, 0.6025, 0.08147, 0.5025, 0.02147, 0.5025, 0.03953, 0.6356, 0.08044, 0.6162, 0.03925, 0.5821, 0.01879, 0.5918, 0.08168, 0.6515, 0.03454, 0.612, 0.08166, 0.59, 0.08147, 0.5172, 0.02147, 0.5172, 0.02147, 0.4705, 0.08147, 0.4705, 0.08166, 0.59, 0.03454, 0.612, 0.01095, 0.5615, 0.03452, 0.5505, 0.08147, 0.5025, 0.02147, 0.5025, 0.02147, 0.4025, 0.08147, 0.4025, 0.02147, 0.5025, 0.08147, 0.5025, 0.08147, 0.4025, 0.02147, 0.4025, 0.08166, 0.59, 0.03452, 0.5505, 0.08164, 0.5285, 0.03925, 0.5821, 0.08044, 0.6162, 0.08015, 0.5627, 0.08147, 0.4705, 0.02147, 0.4705, 0.02147, 0.4238, 0.08147, 0.4238, 0.08147, 0.4025, 0.02147, 0.4025, 0.02147, 0.3025, 0.08147, 0.3025, 0.03925, 0.5821, 0.08015, 0.5627, 0.03896, 0.5286, 0.01851, 0.5383, 0.08164, 0.5285, 0.03452, 0.5505, 0.01094, 0.5, 0.0345, 0.489, 0.02147, 0.4025, 0.08147, 0.4025, 0.08147, 0.3025, 0.02147, 0.3025, 0.08164, 0.5285, 0.0345, 0.489, 0.08162, 0.467, 0.03896, 0.5286, 0.08015, 0.5627, 0.07986, 0.5092, 0.03896, 0.5286, 0.07986, 0.5092, 0.03867, 0.4751, 0.01822, 0.4848, 0.08147, 0.4238, 0.02147, 0.4238, 0.02147, 0.3772, 0.08147, 0.3772, 0.0816, 0.4055, 0.03448, 0.4275, 0.0109, 0.3771, 0.03446, 0.3661, 0.08162, 0.467, 0.0345, 0.489, 0.01092, 0.4386, 0.03448, 0.4275, 0.08147, 0.3025, 0.02147, 0.3025, 0.02147, 0.2025, 0.08147, 0.2025, 0.02147, 0.3025, 0.08147, 0.3025, 0.08147, 0.2025, 0.02147, 0.2025, 0.08162, 0.467, 0.03448, 0.4275, 0.0816, 0.4055, 0.03867, 0.4751, 0.07986, 0.5092, 0.07957, 0.4557, 0.08147, 0.3772, 0.02147, 0.3772, 0.02147, 0.3305, 0.08147, 0.3305, 0.08147, 0.2025, 0.02147, 0.2025, 0.02147, 0.1025, 0.08147, 0.1025, 0.03867, 0.4751, 0.07957, 0.4557, 0.03838, 0.4216, 0.01793, 0.4313, 0.02147, 0.2025, 0.08147, 0.2025, 0.08147, 0.1025, 0.02147, 0.1025, 0.0816, 0.4055, 0.03446, 0.3661, 0.08158, 0.344, 0.03838, 0.4216, 0.07929, 0.4022, 0.0381, 0.3681, 0.01765, 0.3778, 0.03838, 0.4216, 0.07957, 0.4557, 0.07929, 0.4022, 0.08147, 0.3305, 0.02147, 0.3305, 0.02147, 0.2838, 0.08147, 0.2838, 0.08158, 0.344, 0.03444, 0.3046, 0.058, 0.2936, 0.08158, 0.344, 0.03446, 0.3661, 0.01088, 0.3156, 0.03444, 0.3046, 0.08147, 0.1025, 0.02147, 0.1025, 0.02147, 0.002486, 0.08147, 0.002486, 0.02147, 0.2372, 0.08147, 0.2372, 0.08147, 0.2038, 0.02147, 0.2038, 0.0381, 0.3681, 0.07929, 0.4022, 0.05855, 0.3584, 0.08147, 0.2838, 0.02147, 0.2838, 0.02147, 0.2372, 0.08147, 0.2372, 0.02147, 0.1025, 0.08147, 0.1025, 0.08147, 0.002486, 0.02147, 0.002486, 0.08158, 0.344, 0.058, 0.2936, 0.07483, 0.2857, 0.09841, 0.3362, 0.08147, 0.2372, 0.02147, 0.2372, 0.02147, 0.2038, 0.08147, 0.2038, 0.05855, 0.3584, 0.07929, 0.4022, 0.0939, 0.3953, 0.07316, 0.3515, 0.02147, 1.002, 0.08147, 1.002, 0.08147, 0.9025, 0.02147, 0.9025, 0.04068, 0.8496, 0.02023, 0.8593, 0.04097, 0.9031, 0.06142, 0.8934, 0.02147, 0.7038, 0.02147, 0.7505, 0.08147, 0.7505, 0.08147, 0.7038, 0.08147, 1.002, 0.02147, 1.002, 0.02147, 0.9025, 0.08147, 0.9025, 0.05819, 0.9085, 0.03461, 0.858, 0.08174, 0.836, 0.1053, 0.8865, 0.05819, 0.9085, 0.03463, 0.9195, 0.01105, 0.869, 0.03461, 0.858, 0.04068, 0.8496, 0.06142, 0.8934, 0.1023, 0.8741, 0.08158, 0.8303, 0.04068, 0.8496, 0.08158, 0.8303, 0.04039, 0.7961, 0.01994, 0.8058, 0.02147, 0.7038, 0.08147, 0.7038, 0.08147, 0.6105, 0.02147, 0.6105, 0.08147, 0.7038, 0.02147, 0.7038, 0.02147, 0.6572, 0.08147, 0.6572, 0.08172, 0.7745, 0.03459, 0.7965, 0.01101, 0.746, 0.03457, 0.735, 0.08147, 0.9025, 0.02147, 0.9025, 0.02147, 0.8025, 0.08147, 0.8025, 0.08174, 0.836, 0.03461, 0.858, 0.01103, 0.8075, 0.03459, 0.7965, 0.02147, 0.9025, 0.08147, 0.9025, 0.08147, 0.8025, 0.02147, 0.8025, 0.08174, 0.836, 0.03459, 0.7965, 0.08172, 0.7745, 0.04039, 0.7961, 0.08158, 0.8303, 0.0813, 0.7768, 0.08147, 0.6572, 0.02147, 0.6572, 0.02147, 0.6105, 0.08147, 0.6105, 0.08172, 0.7745, 0.03457, 0.735, 0.0817, 0.713, 0.08147, 0.8025, 0.02147, 0.8025, 0.02147, 0.7025, 0.08147, 0.7025, 0.04039, 0.7961, 0.0813, 0.7768, 0.04011, 0.7426, 0.01966, 0.7523, 0.02147, 0.8025, 0.08147, 0.8025, 0.08147, 0.7025, 0.02147, 0.7025, 0.04011, 0.7426, 0.08101, 0.7233, 0.03982, 0.6891, 0.01937, 0.6988, 0.04011, 0.7426, 0.0813, 0.7768, 0.08101, 0.7233, 0.08147, 0.6105, 0.02147, 0.6105, 0.02147, 0.5638, 0.08147, 0.5638, 0.08147, 0.7025, 0.02147, 0.7025, 0.02147, 0.6025, 0.08147, 0.6025, 0.0817, 0.713, 0.03457, 0.735, 0.01099, 0.6845, 0.03456, 0.6735, 0.0817, 0.713, 0.03456, 0.6735, 0.08168, 0.6515, 0.02147, 0.7025, 0.08147, 0.7025, 0.08147, 0.6025, 0.02147, 0.6025, 0.03953, 0.6356, 0.08072, 0.6697, 0.08044, 0.6162, 0.03982, 0.6891, 0.08101, 0.7233, 0.08072, 0.6697, 0.08147, 0.5638, 0.02147, 0.5638, 0.02147, 0.5172, 0.08147, 0.5172, 0.03982, 0.6891, 0.08072, 0.6697, 0.03953, 0.6356, 0.01908, 0.6453, 0.08147, 0.6025, 0.02147, 0.6025, 0.02147, 0.5025, 0.08147, 0.5025, 0.08168, 0.6515, 0.03456, 0.6735, 0.01097, 0.623, 0.03454, 0.612, 0.02147, 0.6025, 0.08147, 0.6025, 0.08147, 0.5025, 0.02147, 0.5025, 0.03953, 0.6356, 0.08044, 0.6162, 0.03925, 0.5821, 0.01879, 0.5918, 0.08168, 0.6515, 0.03454, 0.612, 0.08166, 0.59, 0.08147, 0.5172, 0.02147, 0.5172, 0.02147, 0.4705, 0.08147, 0.4705, 0.08166, 0.59, 0.03454, 0.612, 0.01095, 0.5615, 0.03452, 0.5505, 0.08147, 0.5025, 0.02147, 0.5025, 0.02147, 0.4025, 0.08147, 0.4025, 0.02147, 0.5025, 0.08147, 0.5025, 0.08147, 0.4025, 0.02147, 0.4025, 0.08166, 0.59, 0.03452, 0.5505, 0.08164, 0.5285, 0.03925, 0.5821, 0.08044, 0.6162, 0.08015, 0.5627, 0.08147, 0.4705, 0.02147, 0.4705, 0.02147, 0.4238, 0.08147, 0.4238, 0.08147, 0.4025, 0.02147, 0.4025, 0.02147, 0.3025, 0.08147, 0.3025, 0.03925, 0.5821, 0.08015, 0.5627, 0.03896, 0.5286, 0.01851, 0.5383, 0.08164, 0.5285, 0.03452, 0.5505, 0.01094, 0.5, 0.0345, 0.489, 0.02147, 0.4025, 0.08147, 0.4025, 0.08147, 0.3025, 0.02147, 0.3025, 0.08164, 0.5285, 0.0345, 0.489, 0.08162, 0.467, 0.03896, 0.5286, 0.08015, 0.5627, 0.07986, 0.5092, 0.03896, 0.5286, 0.07986, 0.5092, 0.03867, 0.4751, 0.01822, 0.4848, 0.08147, 0.4238, 0.02147, 0.4238, 0.02147, 0.3772, 0.08147, 0.3772, 0.0816, 0.4055, 0.03448, 0.4275, 0.0109, 0.3771, 0.03446, 0.3661, 0.08162, 0.467, 0.0345, 0.489, 0.01092, 0.4386, 0.03448, 0.4275, 0.08147, 0.3025, 0.02147, 0.3025, 0.02147, 0.2025, 0.08147, 0.2025, 0.02147, 0.3025, 0.08147, 0.3025, 0.08147, 0.2025, 0.02147, 0.2025, 0.08162, 0.467, 0.03448, 0.4275, 0.0816, 0.4055, 0.03867, 0.4751, 0.07986, 0.5092, 0.07957, 0.4557, 0.08147, 0.3772, 0.02147, 0.3772, 0.02147, 0.3305, 0.08147, 0.3305, 0.08147, 0.2025, 0.02147, 0.2025, 0.02147, 0.1025, 0.08147, 0.1025, 0.03867, 0.4751, 0.07957, 0.4557, 0.03838, 0.4216, 0.01793, 0.4313, 0.02147, 0.2025, 0.08147, 0.2025, 0.08147, 0.1025, 0.02147, 0.1025, 0.0816, 0.4055, 0.03446, 0.3661, 0.08158, 0.344, 0.03838, 0.4216, 0.07929, 0.4022, 0.0381, 0.3681, 0.01765, 0.3778, 0.03838, 0.4216, 0.07957, 0.4557, 0.07929, 0.4022, 0.08147, 0.3305, 0.02147, 0.3305, 0.02147, 0.2838, 0.08147, 0.2838, 0.08158, 0.344, 0.03444, 0.3046, 0.058, 0.2936, 0.08158, 0.344, 0.03446, 0.3661, 0.01088, 0.3156, 0.03444, 0.3046, 0.08147, 0.1025, 0.02147, 0.1025, 0.02147, 0.002486, 0.08147, 0.002486, 0.02147, 0.2372, 0.08147, 0.2372, 0.08147, 0.2038, 0.02147, 0.2038, 0.0381, 0.3681, 0.07929, 0.4022, 0.05855, 0.3584, 0.08147, 0.2838, 0.02147, 0.2838, 0.02147, 0.2372, 0.08147, 0.2372, 0.02147, 0.1025, 0.08147, 0.1025, 0.08147, 0.002486, 0.02147, 0.002486, 0.08158, 0.344, 0.058, 0.2936, 0.07483, 0.2857, 0.09841, 0.3362, 0.08147, 0.2372, 0.02147, 0.2372, 0.02147, 0.2038, 0.08147, 0.2038, 0.05855, 0.3584, 0.07929, 0.4022, 0.0939, 0.3953, 0.07316, 0.3515, 0.02147, 1.002, 0.08147, 1.002, 0.08147, 0.9025, 0.02147, 0.9025])
me_w_rfel_017.materials.append(mat_material)
me_w_rfel_017.update()

# ---- objects
ob_light = bpy.data.objects.new('Light', light_light)
ob_camera = bpy.data.objects.new('Camera', cam_camera)
ob_treppensteg = bpy.data.objects.new('treppensteg', me_w_rfel_008)
ob_stufe = bpy.data.objects.new('stufe', me_w_rfel_013)
ob_treppe = bpy.data.objects.new('treppe', me_w_rfel_017)

# ---- transforms, parenting, visibility, modifiers, constraints
ob_light.location = (4.076, 1.005, 5.904)
ob_light.rotation_euler = (0.6503, 0.05522, 1.866)
ob_light.lock_rotations_4d = False
ob_light.empty_display_type = 'ARROWS'
ob_light.color = (0.0, 0.0, 0.0, 0.0)
ob_light.lineart.crease_threshold = 0.0
ob_camera.location = (7.359, -6.926, 4.958)
ob_camera.rotation_euler = (1.109, 0.0, 0.8149)
ob_camera.lock_rotations_4d = False
ob_camera.empty_display_type = 'ARROWS'
ob_camera.color = (0.0, 0.0, 0.0, 0.0)
ob_camera.display_type = 'WIRE'
ob_camera.lineart.crease_threshold = 0.0
ob_treppensteg.location = (-1.1, 0.0, 1.2)
_m = ob_treppensteg.modifiers.new('Array', 'ARRAY')
_m.use_constant_offset = True
_m.constant_offset_displace = (2.2, 0.0, 0.0)
_m.use_relative_offset = False
ob_stufe.location = (0.0, 0.0, 1.2)
_m = ob_stufe.modifiers.new('Array', 'ARRAY')
_m.count = 10
_m.use_constant_offset = True
_m.constant_offset_displace = (0.0, -0.3, -0.14)
_m.use_relative_offset = False
ob_treppe.location = (0.0, 0.0, 0.0)

# ---- collection membership
col_collection.objects.link(ob_light)
col_collection.objects.link(ob_camera)
col_collection.objects.link(ob_treppensteg)
col_collection.objects.link(ob_stufe)
col_collection_001.objects.link(ob_treppe)

# ---- scene / render settings (as saved in the file)
scene.camera = ob_camera
scene.frame_start = 1; scene.frame_end = 250; scene.frame_set(1)
scene.render.engine = 'BLENDER_EEVEE_NEXT'
scene.cycles.sampling_pattern = 'TABULATED_SOBOL'
scene.view_settings.view_transform = 'Filmic'
bpy.context.view_layer.update()
